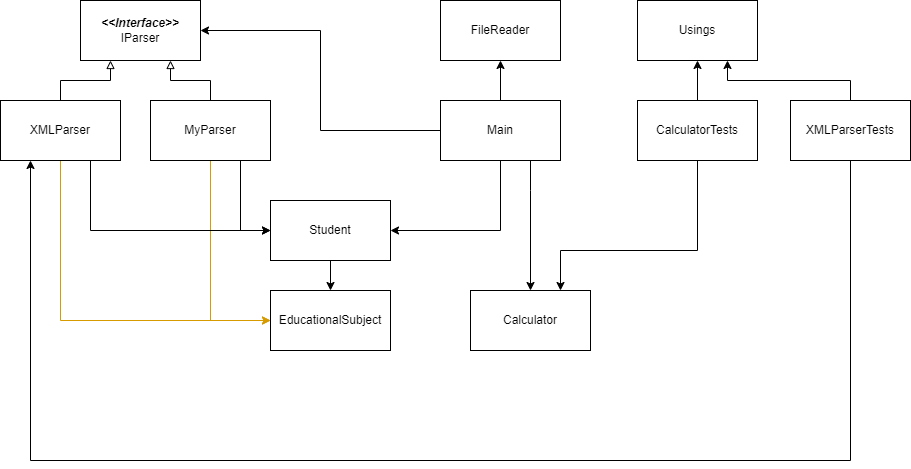

The diagram above was exported from draw.io. Its source (the exported page's mxGraphModel, read from the mxfile embedded in the PNG):
<mxGraphModel dx="1374" dy="789" grid="1" gridSize="10" guides="1" tooltips="1" connect="1" arrows="1" fold="1" page="1" pageScale="1" pageWidth="827" pageHeight="1169" math="0" shadow="0">
  <root>
    <mxCell id="0" />
    <mxCell id="1" parent="0" />
    <mxCell id="c_n1vqIy9FYGu-GykBsK-1" value="FileReader" style="rounded=0;whiteSpace=wrap;html=1;" vertex="1" parent="1">
      <mxGeometry x="480" y="40" width="120" height="60" as="geometry" />
    </mxCell>
    <mxCell id="c_n1vqIy9FYGu-GykBsK-26" style="edgeStyle=orthogonalEdgeStyle;rounded=0;orthogonalLoop=1;jettySize=auto;html=1;entryX=0.5;entryY=0;entryDx=0;entryDy=0;endArrow=classic;endFill=1;" edge="1" parent="1" source="c_n1vqIy9FYGu-GykBsK-2" target="c_n1vqIy9FYGu-GykBsK-3">
      <mxGeometry relative="1" as="geometry" />
    </mxCell>
    <mxCell id="c_n1vqIy9FYGu-GykBsK-2" value="Student" style="rounded=0;whiteSpace=wrap;html=1;" vertex="1" parent="1">
      <mxGeometry x="310" y="240" width="120" height="60" as="geometry" />
    </mxCell>
    <mxCell id="c_n1vqIy9FYGu-GykBsK-3" value="EducationalSubject" style="rounded=0;whiteSpace=wrap;html=1;" vertex="1" parent="1">
      <mxGeometry x="310" y="330" width="120" height="60" as="geometry" />
    </mxCell>
    <mxCell id="c_n1vqIy9FYGu-GykBsK-4" value="&lt;b style=&quot;font-style: italic;&quot;&gt;&amp;lt;&amp;lt;Interface&amp;gt;&amp;gt;&lt;/b&gt;&lt;br&gt;IParser" style="rounded=0;whiteSpace=wrap;html=1;" vertex="1" parent="1">
      <mxGeometry x="120" y="40" width="120" height="60" as="geometry" />
    </mxCell>
    <mxCell id="c_n1vqIy9FYGu-GykBsK-14" style="edgeStyle=orthogonalEdgeStyle;rounded=0;orthogonalLoop=1;jettySize=auto;html=1;entryX=0.75;entryY=1;entryDx=0;entryDy=0;endArrow=block;endFill=0;" edge="1" parent="1" source="c_n1vqIy9FYGu-GykBsK-5" target="c_n1vqIy9FYGu-GykBsK-4">
      <mxGeometry relative="1" as="geometry" />
    </mxCell>
    <mxCell id="c_n1vqIy9FYGu-GykBsK-16" style="edgeStyle=orthogonalEdgeStyle;rounded=0;orthogonalLoop=1;jettySize=auto;html=1;entryX=0;entryY=0.5;entryDx=0;entryDy=0;endArrow=classic;endFill=1;fillColor=#ffe6cc;strokeColor=#d79b00;" edge="1" parent="1" source="c_n1vqIy9FYGu-GykBsK-5" target="c_n1vqIy9FYGu-GykBsK-3">
      <mxGeometry relative="1" as="geometry" />
    </mxCell>
    <mxCell id="c_n1vqIy9FYGu-GykBsK-17" style="edgeStyle=orthogonalEdgeStyle;rounded=0;orthogonalLoop=1;jettySize=auto;html=1;entryX=0;entryY=0.5;entryDx=0;entryDy=0;endArrow=classic;endFill=1;" edge="1" parent="1" source="c_n1vqIy9FYGu-GykBsK-5" target="c_n1vqIy9FYGu-GykBsK-2">
      <mxGeometry relative="1" as="geometry">
        <Array as="points">
          <mxPoint x="280" y="270" />
        </Array>
      </mxGeometry>
    </mxCell>
    <mxCell id="c_n1vqIy9FYGu-GykBsK-5" value="MyParser" style="rounded=0;whiteSpace=wrap;html=1;" vertex="1" parent="1">
      <mxGeometry x="190" y="140" width="120" height="60" as="geometry" />
    </mxCell>
    <mxCell id="c_n1vqIy9FYGu-GykBsK-13" style="edgeStyle=orthogonalEdgeStyle;rounded=0;orthogonalLoop=1;jettySize=auto;html=1;entryX=0.25;entryY=1;entryDx=0;entryDy=0;endArrow=block;endFill=0;" edge="1" parent="1" source="c_n1vqIy9FYGu-GykBsK-6" target="c_n1vqIy9FYGu-GykBsK-4">
      <mxGeometry relative="1" as="geometry" />
    </mxCell>
    <mxCell id="c_n1vqIy9FYGu-GykBsK-15" style="edgeStyle=orthogonalEdgeStyle;rounded=0;orthogonalLoop=1;jettySize=auto;html=1;entryX=0;entryY=0.5;entryDx=0;entryDy=0;endArrow=classic;endFill=1;fillColor=#ffe6cc;strokeColor=#d79b00;" edge="1" parent="1" source="c_n1vqIy9FYGu-GykBsK-6" target="c_n1vqIy9FYGu-GykBsK-3">
      <mxGeometry relative="1" as="geometry">
        <Array as="points">
          <mxPoint x="100" y="360" />
        </Array>
      </mxGeometry>
    </mxCell>
    <mxCell id="c_n1vqIy9FYGu-GykBsK-18" style="edgeStyle=orthogonalEdgeStyle;rounded=0;orthogonalLoop=1;jettySize=auto;html=1;entryX=0;entryY=0.5;entryDx=0;entryDy=0;endArrow=classic;endFill=1;exitX=0.75;exitY=1;exitDx=0;exitDy=0;" edge="1" parent="1" source="c_n1vqIy9FYGu-GykBsK-6" target="c_n1vqIy9FYGu-GykBsK-2">
      <mxGeometry relative="1" as="geometry">
        <Array as="points">
          <mxPoint x="130" y="270" />
        </Array>
      </mxGeometry>
    </mxCell>
    <mxCell id="c_n1vqIy9FYGu-GykBsK-6" value="XMLParser" style="rounded=0;whiteSpace=wrap;html=1;" vertex="1" parent="1">
      <mxGeometry x="40" y="140" width="120" height="60" as="geometry" />
    </mxCell>
    <mxCell id="c_n1vqIy9FYGu-GykBsK-7" value="Calculator" style="rounded=0;whiteSpace=wrap;html=1;" vertex="1" parent="1">
      <mxGeometry x="510" y="330" width="120" height="60" as="geometry" />
    </mxCell>
    <mxCell id="c_n1vqIy9FYGu-GykBsK-19" style="edgeStyle=orthogonalEdgeStyle;rounded=0;orthogonalLoop=1;jettySize=auto;html=1;entryX=1;entryY=0.5;entryDx=0;entryDy=0;endArrow=classic;endFill=1;" edge="1" parent="1" source="c_n1vqIy9FYGu-GykBsK-8" target="c_n1vqIy9FYGu-GykBsK-2">
      <mxGeometry relative="1" as="geometry">
        <Array as="points">
          <mxPoint x="540" y="270" />
        </Array>
      </mxGeometry>
    </mxCell>
    <mxCell id="c_n1vqIy9FYGu-GykBsK-20" style="edgeStyle=orthogonalEdgeStyle;rounded=0;orthogonalLoop=1;jettySize=auto;html=1;entryX=0.5;entryY=1;entryDx=0;entryDy=0;endArrow=classic;endFill=1;" edge="1" parent="1" source="c_n1vqIy9FYGu-GykBsK-8" target="c_n1vqIy9FYGu-GykBsK-1">
      <mxGeometry relative="1" as="geometry" />
    </mxCell>
    <mxCell id="c_n1vqIy9FYGu-GykBsK-21" style="edgeStyle=orthogonalEdgeStyle;rounded=0;orthogonalLoop=1;jettySize=auto;html=1;endArrow=classic;endFill=1;entryX=0.5;entryY=0;entryDx=0;entryDy=0;" edge="1" parent="1" source="c_n1vqIy9FYGu-GykBsK-8" target="c_n1vqIy9FYGu-GykBsK-7">
      <mxGeometry relative="1" as="geometry">
        <mxPoint x="570" y="330" as="targetPoint" />
        <Array as="points">
          <mxPoint x="570" y="230" />
          <mxPoint x="570" y="230" />
        </Array>
      </mxGeometry>
    </mxCell>
    <mxCell id="c_n1vqIy9FYGu-GykBsK-27" style="edgeStyle=orthogonalEdgeStyle;rounded=0;orthogonalLoop=1;jettySize=auto;html=1;entryX=1;entryY=0.5;entryDx=0;entryDy=0;endArrow=classic;endFill=1;" edge="1" parent="1" source="c_n1vqIy9FYGu-GykBsK-8" target="c_n1vqIy9FYGu-GykBsK-4">
      <mxGeometry relative="1" as="geometry" />
    </mxCell>
    <mxCell id="c_n1vqIy9FYGu-GykBsK-8" value="Main" style="rounded=0;whiteSpace=wrap;html=1;" vertex="1" parent="1">
      <mxGeometry x="480" y="140" width="120" height="60" as="geometry" />
    </mxCell>
    <mxCell id="c_n1vqIy9FYGu-GykBsK-22" style="edgeStyle=orthogonalEdgeStyle;rounded=0;orthogonalLoop=1;jettySize=auto;html=1;entryX=0.5;entryY=1;entryDx=0;entryDy=0;endArrow=classic;endFill=1;" edge="1" parent="1" source="c_n1vqIy9FYGu-GykBsK-9" target="c_n1vqIy9FYGu-GykBsK-11">
      <mxGeometry relative="1" as="geometry" />
    </mxCell>
    <mxCell id="c_n1vqIy9FYGu-GykBsK-24" style="edgeStyle=orthogonalEdgeStyle;rounded=0;orthogonalLoop=1;jettySize=auto;html=1;entryX=0.75;entryY=0;entryDx=0;entryDy=0;endArrow=classic;endFill=1;" edge="1" parent="1" source="c_n1vqIy9FYGu-GykBsK-9" target="c_n1vqIy9FYGu-GykBsK-7">
      <mxGeometry relative="1" as="geometry">
        <Array as="points">
          <mxPoint x="737" y="290" />
          <mxPoint x="600" y="290" />
        </Array>
      </mxGeometry>
    </mxCell>
    <mxCell id="c_n1vqIy9FYGu-GykBsK-9" value="CalculatorTests" style="rounded=0;whiteSpace=wrap;html=1;" vertex="1" parent="1">
      <mxGeometry x="677" y="140" width="120" height="60" as="geometry" />
    </mxCell>
    <mxCell id="c_n1vqIy9FYGu-GykBsK-23" style="edgeStyle=orthogonalEdgeStyle;rounded=0;orthogonalLoop=1;jettySize=auto;html=1;entryX=0.75;entryY=1;entryDx=0;entryDy=0;endArrow=classic;endFill=1;" edge="1" parent="1" source="c_n1vqIy9FYGu-GykBsK-10" target="c_n1vqIy9FYGu-GykBsK-11">
      <mxGeometry relative="1" as="geometry">
        <Array as="points">
          <mxPoint x="890" y="120" />
          <mxPoint x="767" y="120" />
        </Array>
      </mxGeometry>
    </mxCell>
    <mxCell id="c_n1vqIy9FYGu-GykBsK-25" style="edgeStyle=orthogonalEdgeStyle;rounded=0;orthogonalLoop=1;jettySize=auto;html=1;entryX=0.25;entryY=1;entryDx=0;entryDy=0;endArrow=classic;endFill=1;" edge="1" parent="1" source="c_n1vqIy9FYGu-GykBsK-10" target="c_n1vqIy9FYGu-GykBsK-6">
      <mxGeometry relative="1" as="geometry">
        <Array as="points">
          <mxPoint x="890" y="500" />
          <mxPoint x="70" y="500" />
        </Array>
      </mxGeometry>
    </mxCell>
    <mxCell id="c_n1vqIy9FYGu-GykBsK-10" value="XMLParserTests" style="rounded=0;whiteSpace=wrap;html=1;" vertex="1" parent="1">
      <mxGeometry x="830" y="140" width="120" height="60" as="geometry" />
    </mxCell>
    <mxCell id="c_n1vqIy9FYGu-GykBsK-11" value="Usings" style="rounded=0;whiteSpace=wrap;html=1;" vertex="1" parent="1">
      <mxGeometry x="677" y="40" width="120" height="60" as="geometry" />
    </mxCell>
  </root>
</mxGraphModel>